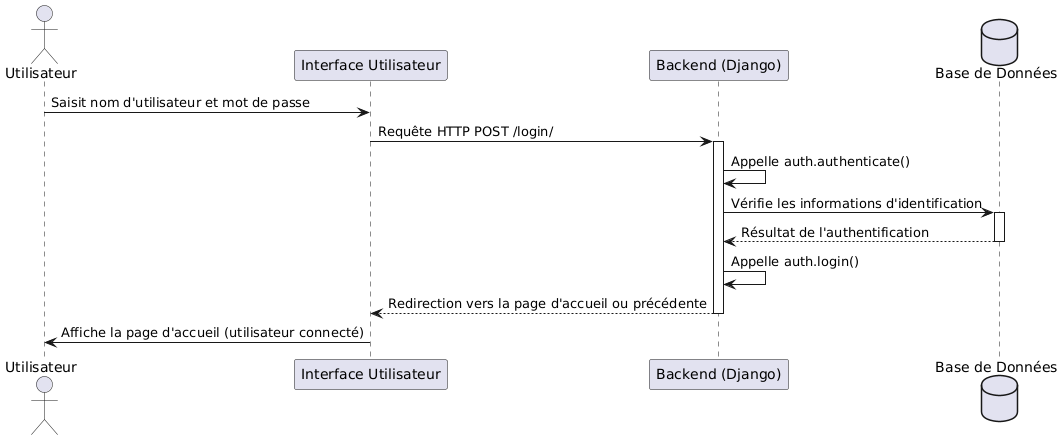

The diagram above was rendered by PlantUML. Its source (embedded in the PNG):
@startuml
actor Utilisateur as user
participant "Interface Utilisateur" as ui
participant "Backend (Django)" as backend
database "Base de Données" as db

user -> ui : Saisit nom d'utilisateur et mot de passe
ui -> backend : Requête HTTP POST /login/
activate backend
backend -> backend : Appelle auth.authenticate()
backend -> db : Vérifie les informations d'identification
activate db
db --> backend : Résultat de l'authentification
deactivate db
backend -> backend : Appelle auth.login()
backend --> ui : Redirection vers la page d'accueil ou précédente
deactivate backend
ui -> user : Affiche la page d'accueil (utilisateur connecté)
@enduml